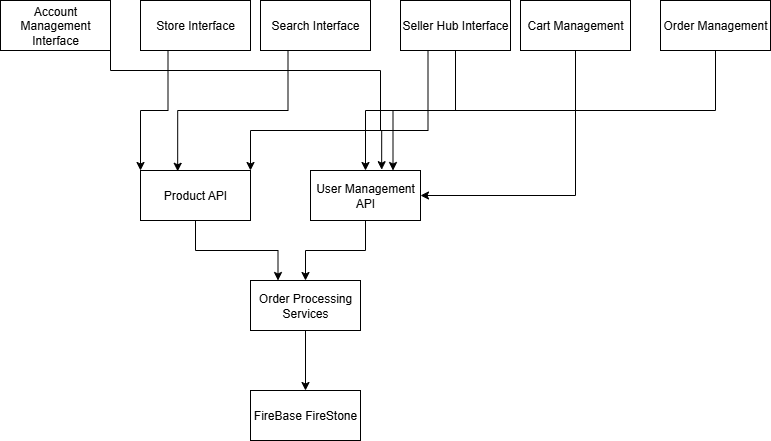

The diagram above was exported from draw.io. Its source (the exported page's mxGraphModel, read from the mxfile embedded in the PNG):
<mxGraphModel dx="1034" dy="570" grid="1" gridSize="10" guides="1" tooltips="1" connect="1" arrows="1" fold="1" page="1" pageScale="1" pageWidth="850" pageHeight="1100" math="0" shadow="0">
  <root>
    <mxCell id="0" />
    <mxCell id="1" parent="0" />
    <mxCell id="CfwhC8WKMMoaV02eRQlo-10" style="edgeStyle=orthogonalEdgeStyle;rounded=0;orthogonalLoop=1;jettySize=auto;html=1;exitX=1;exitY=1;exitDx=0;exitDy=0;entryX=0.647;entryY=-0.016;entryDx=0;entryDy=0;entryPerimeter=0;" parent="1" source="xYUI3fTetMjB3Zcxu0Oe-4" target="-KQE9-lErQSAEkTOMyTn-1" edge="1">
      <mxGeometry relative="1" as="geometry">
        <mxPoint x="390" y="230" as="targetPoint" />
        <Array as="points">
          <mxPoint x="130" y="130" />
          <mxPoint x="400" y="130" />
          <mxPoint x="400" y="190" />
          <mxPoint x="401" y="190" />
        </Array>
      </mxGeometry>
    </mxCell>
    <mxCell id="xYUI3fTetMjB3Zcxu0Oe-4" value="Account Management Interface" style="html=1;whiteSpace=wrap;" parent="1" vertex="1">
      <mxGeometry x="20" y="60" width="110" height="50" as="geometry" />
    </mxCell>
    <mxCell id="CfwhC8WKMMoaV02eRQlo-14" style="edgeStyle=orthogonalEdgeStyle;rounded=0;orthogonalLoop=1;jettySize=auto;html=1;exitX=0.5;exitY=1;exitDx=0;exitDy=0;entryX=0.25;entryY=0;entryDx=0;entryDy=0;" parent="1" source="xYUI3fTetMjB3Zcxu0Oe-6" target="CfwhC8WKMMoaV02eRQlo-1" edge="1">
      <mxGeometry relative="1" as="geometry" />
    </mxCell>
    <mxCell id="xYUI3fTetMjB3Zcxu0Oe-6" value="Product API" style="html=1;whiteSpace=wrap;" parent="1" vertex="1">
      <mxGeometry x="160" y="230" width="110" height="50" as="geometry" />
    </mxCell>
    <mxCell id="CfwhC8WKMMoaV02eRQlo-15" style="edgeStyle=orthogonalEdgeStyle;rounded=0;orthogonalLoop=1;jettySize=auto;html=1;exitX=0.5;exitY=1;exitDx=0;exitDy=0;entryX=0.5;entryY=0;entryDx=0;entryDy=0;" parent="1" source="-KQE9-lErQSAEkTOMyTn-1" target="CfwhC8WKMMoaV02eRQlo-1" edge="1">
      <mxGeometry relative="1" as="geometry" />
    </mxCell>
    <mxCell id="-KQE9-lErQSAEkTOMyTn-1" value="User Management API" style="html=1;whiteSpace=wrap;" parent="1" vertex="1">
      <mxGeometry x="330" y="230" width="110" height="50" as="geometry" />
    </mxCell>
    <mxCell id="CfwhC8WKMMoaV02eRQlo-6" style="edgeStyle=orthogonalEdgeStyle;rounded=0;orthogonalLoop=1;jettySize=auto;html=1;exitX=0.25;exitY=1;exitDx=0;exitDy=0;entryX=1;entryY=0;entryDx=0;entryDy=0;" parent="1" source="-KQE9-lErQSAEkTOMyTn-6" target="xYUI3fTetMjB3Zcxu0Oe-6" edge="1">
      <mxGeometry relative="1" as="geometry">
        <Array as="points">
          <mxPoint x="448" y="190" />
          <mxPoint x="270" y="190" />
        </Array>
      </mxGeometry>
    </mxCell>
    <mxCell id="CfwhC8WKMMoaV02eRQlo-7" style="edgeStyle=orthogonalEdgeStyle;rounded=0;orthogonalLoop=1;jettySize=auto;html=1;exitX=0.5;exitY=1;exitDx=0;exitDy=0;entryX=0.75;entryY=0;entryDx=0;entryDy=0;" parent="1" source="-KQE9-lErQSAEkTOMyTn-6" target="-KQE9-lErQSAEkTOMyTn-1" edge="1">
      <mxGeometry relative="1" as="geometry" />
    </mxCell>
    <mxCell id="-KQE9-lErQSAEkTOMyTn-6" value="Seller Hub Interface" style="html=1;whiteSpace=wrap;" parent="1" vertex="1">
      <mxGeometry x="420" y="60" width="110" height="50" as="geometry" />
    </mxCell>
    <mxCell id="CfwhC8WKMMoaV02eRQlo-12" style="edgeStyle=orthogonalEdgeStyle;rounded=0;orthogonalLoop=1;jettySize=auto;html=1;exitX=0.5;exitY=1;exitDx=0;exitDy=0;entryX=1;entryY=0.5;entryDx=0;entryDy=0;" parent="1" source="-KQE9-lErQSAEkTOMyTn-7" target="-KQE9-lErQSAEkTOMyTn-1" edge="1">
      <mxGeometry relative="1" as="geometry" />
    </mxCell>
    <mxCell id="-KQE9-lErQSAEkTOMyTn-7" value="Cart Management" style="html=1;whiteSpace=wrap;" parent="1" vertex="1">
      <mxGeometry x="540" y="60" width="110" height="50" as="geometry" />
    </mxCell>
    <mxCell id="CfwhC8WKMMoaV02eRQlo-13" style="edgeStyle=orthogonalEdgeStyle;rounded=0;orthogonalLoop=1;jettySize=auto;html=1;exitX=0.5;exitY=1;exitDx=0;exitDy=0;entryX=0.5;entryY=0;entryDx=0;entryDy=0;" parent="1" source="-KQE9-lErQSAEkTOMyTn-8" target="-KQE9-lErQSAEkTOMyTn-1" edge="1">
      <mxGeometry relative="1" as="geometry" />
    </mxCell>
    <mxCell id="-KQE9-lErQSAEkTOMyTn-8" value="Order Management" style="html=1;whiteSpace=wrap;" parent="1" vertex="1">
      <mxGeometry x="680" y="60" width="110" height="50" as="geometry" />
    </mxCell>
    <mxCell id="CfwhC8WKMMoaV02eRQlo-18" style="edgeStyle=orthogonalEdgeStyle;rounded=0;orthogonalLoop=1;jettySize=auto;html=1;exitX=0.5;exitY=1;exitDx=0;exitDy=0;entryX=0.5;entryY=0;entryDx=0;entryDy=0;" parent="1" source="CfwhC8WKMMoaV02eRQlo-1" target="CfwhC8WKMMoaV02eRQlo-3" edge="1">
      <mxGeometry relative="1" as="geometry" />
    </mxCell>
    <mxCell id="CfwhC8WKMMoaV02eRQlo-1" value="Order Processing Services" style="html=1;whiteSpace=wrap;" parent="1" vertex="1">
      <mxGeometry x="270" y="340" width="110" height="50" as="geometry" />
    </mxCell>
    <mxCell id="CfwhC8WKMMoaV02eRQlo-3" value="FireBase FireStone" style="html=1;whiteSpace=wrap;" parent="1" vertex="1">
      <mxGeometry x="270" y="450" width="110" height="50" as="geometry" />
    </mxCell>
    <mxCell id="CfwhC8WKMMoaV02eRQlo-8" style="edgeStyle=orthogonalEdgeStyle;rounded=0;orthogonalLoop=1;jettySize=auto;html=1;exitX=0.25;exitY=1;exitDx=0;exitDy=0;entryX=0.338;entryY=0.016;entryDx=0;entryDy=0;entryPerimeter=0;" parent="1" source="CfwhC8WKMMoaV02eRQlo-4" target="xYUI3fTetMjB3Zcxu0Oe-6" edge="1">
      <mxGeometry relative="1" as="geometry" />
    </mxCell>
    <mxCell id="CfwhC8WKMMoaV02eRQlo-4" value="Search Interface" style="html=1;whiteSpace=wrap;" parent="1" vertex="1">
      <mxGeometry x="280" y="60" width="110" height="50" as="geometry" />
    </mxCell>
    <mxCell id="CfwhC8WKMMoaV02eRQlo-9" style="edgeStyle=orthogonalEdgeStyle;rounded=0;orthogonalLoop=1;jettySize=auto;html=1;exitX=0.25;exitY=1;exitDx=0;exitDy=0;entryX=0;entryY=0;entryDx=0;entryDy=0;" parent="1" source="CfwhC8WKMMoaV02eRQlo-5" target="xYUI3fTetMjB3Zcxu0Oe-6" edge="1">
      <mxGeometry relative="1" as="geometry" />
    </mxCell>
    <mxCell id="CfwhC8WKMMoaV02eRQlo-5" value="Store Interface" style="html=1;whiteSpace=wrap;" parent="1" vertex="1">
      <mxGeometry x="160" y="60" width="110" height="50" as="geometry" />
    </mxCell>
  </root>
</mxGraphModel>